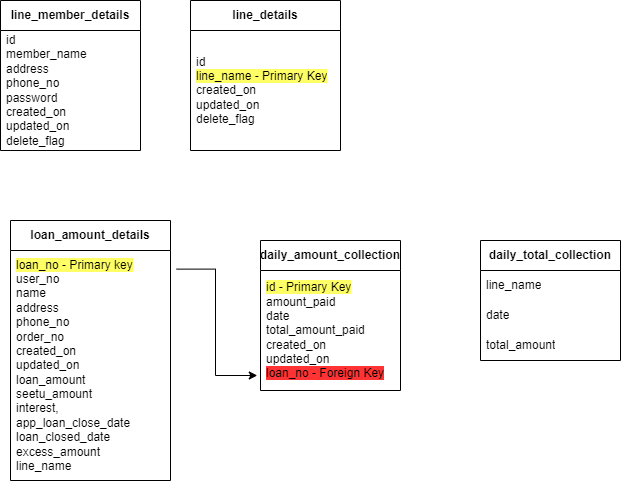

The diagram above was exported from draw.io. Its source (the exported page's mxGraphModel, read from the mxfile embedded in the PNG):
<mxGraphModel dx="1050" dy="549" grid="1" gridSize="10" guides="1" tooltips="1" connect="1" arrows="1" fold="1" page="1" pageScale="1" pageWidth="850" pageHeight="1100" math="0" shadow="0">
  <root>
    <mxCell id="0" />
    <mxCell id="1" parent="0" />
    <mxCell id="AUD5JXOcGd_3KkG2atev-1" value="&lt;b&gt;line_member_details&lt;/b&gt;" style="swimlane;fontStyle=0;childLayout=stackLayout;horizontal=1;startSize=30;horizontalStack=0;resizeParent=1;resizeParentMax=0;resizeLast=0;collapsible=1;marginBottom=0;whiteSpace=wrap;html=1;" vertex="1" parent="1">
      <mxGeometry x="10" y="30" width="140" height="150" as="geometry" />
    </mxCell>
    <mxCell id="AUD5JXOcGd_3KkG2atev-2" value="id&lt;br&gt;member_name&lt;br&gt;address&lt;br&gt;phone_no&lt;br&gt;password&lt;br&gt;created_on&lt;br&gt;updated_on&lt;br&gt;delete_flag" style="text;strokeColor=none;fillColor=none;align=left;verticalAlign=middle;spacingLeft=4;spacingRight=4;overflow=hidden;points=[[0,0.5],[1,0.5]];portConstraint=eastwest;rotatable=0;whiteSpace=wrap;html=1;" vertex="1" parent="AUD5JXOcGd_3KkG2atev-1">
      <mxGeometry y="30" width="140" height="120" as="geometry" />
    </mxCell>
    <mxCell id="AUD5JXOcGd_3KkG2atev-4" value="&lt;br&gt;" style="text;strokeColor=none;fillColor=none;align=left;verticalAlign=middle;spacingLeft=4;spacingRight=4;overflow=hidden;points=[[0,0.5],[1,0.5]];portConstraint=eastwest;rotatable=0;whiteSpace=wrap;html=1;" vertex="1" parent="AUD5JXOcGd_3KkG2atev-1">
      <mxGeometry y="150" width="140" as="geometry" />
    </mxCell>
    <mxCell id="AUD5JXOcGd_3KkG2atev-5" value="&lt;b&gt;line_details&lt;/b&gt;" style="swimlane;fontStyle=0;childLayout=stackLayout;horizontal=1;startSize=30;horizontalStack=0;resizeParent=1;resizeParentMax=0;resizeLast=0;collapsible=1;marginBottom=0;whiteSpace=wrap;html=1;" vertex="1" parent="1">
      <mxGeometry x="200" y="30" width="150" height="150" as="geometry" />
    </mxCell>
    <mxCell id="AUD5JXOcGd_3KkG2atev-8" value="id&lt;br&gt;&lt;span style=&quot;background-color: rgb(255, 255, 102);&quot;&gt;line_name - Primary Key&lt;/span&gt;&lt;br&gt;created_on&lt;br&gt;updated_on&lt;br&gt;delete_flag" style="text;strokeColor=none;fillColor=none;align=left;verticalAlign=middle;spacingLeft=4;spacingRight=4;overflow=hidden;points=[[0,0.5],[1,0.5]];portConstraint=eastwest;rotatable=0;whiteSpace=wrap;html=1;" vertex="1" parent="AUD5JXOcGd_3KkG2atev-5">
      <mxGeometry y="30" width="150" height="120" as="geometry" />
    </mxCell>
    <mxCell id="AUD5JXOcGd_3KkG2atev-17" value="&lt;b&gt;loan_amount_details&lt;/b&gt;" style="swimlane;fontStyle=0;childLayout=stackLayout;horizontal=1;startSize=30;horizontalStack=0;resizeParent=1;resizeParentMax=0;resizeLast=0;collapsible=1;marginBottom=0;whiteSpace=wrap;html=1;" vertex="1" parent="1">
      <mxGeometry x="20" y="250" width="160" height="260" as="geometry" />
    </mxCell>
    <mxCell id="AUD5JXOcGd_3KkG2atev-20" value="&lt;div style=&quot;border-color: var(--border-color);&quot;&gt;&lt;span style=&quot;background-color: rgb(255, 255, 102);&quot;&gt;loan_no - Primary key&lt;/span&gt;&lt;br&gt;&lt;/div&gt;&lt;div style=&quot;border-color: var(--border-color);&quot;&gt;user_no&lt;/div&gt;&lt;div style=&quot;border-color: var(--border-color);&quot;&gt;name&lt;/div&gt;&lt;div style=&quot;border-color: var(--border-color);&quot;&gt;address&lt;/div&gt;&lt;div style=&quot;border-color: var(--border-color);&quot;&gt;phone_no&lt;/div&gt;&lt;div style=&quot;border-color: var(--border-color);&quot;&gt;order_no&lt;/div&gt;&lt;div style=&quot;border-color: var(--border-color);&quot;&gt;created_on&lt;/div&gt;&lt;div style=&quot;border-color: var(--border-color);&quot;&gt;updated_on&lt;/div&gt;&lt;div style=&quot;border-color: var(--border-color);&quot;&gt;loan_amount&lt;/div&gt;&lt;div style=&quot;border-color: var(--border-color);&quot;&gt;seetu_amount&lt;/div&gt;&lt;div style=&quot;border-color: var(--border-color);&quot;&gt;interest,&lt;/div&gt;&lt;div style=&quot;border-color: var(--border-color);&quot;&gt;app_loan_close_date&lt;/div&gt;&lt;div style=&quot;border-color: var(--border-color);&quot;&gt;loan_closed_date&lt;/div&gt;&lt;div style=&quot;border-color: var(--border-color);&quot;&gt;excess_amount&lt;/div&gt;&lt;div style=&quot;border-color: var(--border-color);&quot;&gt;line_name&lt;/div&gt;" style="text;strokeColor=none;fillColor=none;align=left;verticalAlign=middle;spacingLeft=4;spacingRight=4;overflow=hidden;points=[[0,0.5],[1,0.5]];portConstraint=eastwest;rotatable=0;whiteSpace=wrap;html=1;" vertex="1" parent="AUD5JXOcGd_3KkG2atev-17">
      <mxGeometry y="30" width="160" height="230" as="geometry" />
    </mxCell>
    <mxCell id="AUD5JXOcGd_3KkG2atev-21" value="&lt;b&gt;daily_amount_collection&lt;/b&gt;" style="swimlane;fontStyle=0;childLayout=stackLayout;horizontal=1;startSize=30;horizontalStack=0;resizeParent=1;resizeParentMax=0;resizeLast=0;collapsible=1;marginBottom=0;whiteSpace=wrap;html=1;" vertex="1" parent="1">
      <mxGeometry x="270" y="270" width="140" height="150" as="geometry" />
    </mxCell>
    <mxCell id="AUD5JXOcGd_3KkG2atev-23" value="&lt;span style=&quot;background-color: rgb(255, 255, 102);&quot;&gt;id - Primary Key&lt;/span&gt;&lt;br&gt;amount_paid&lt;br&gt;date&lt;br&gt;total_amount_paid&lt;br&gt;created_on&lt;br&gt;updated_on&lt;br&gt;&lt;span style=&quot;background-color: rgb(255, 51, 51);&quot;&gt;loan_no - Foreign Key&lt;/span&gt;" style="text;strokeColor=none;fillColor=none;align=left;verticalAlign=middle;spacingLeft=4;spacingRight=4;overflow=hidden;points=[[0,0.5],[1,0.5]];portConstraint=eastwest;rotatable=0;whiteSpace=wrap;html=1;" vertex="1" parent="AUD5JXOcGd_3KkG2atev-21">
      <mxGeometry y="30" width="140" height="120" as="geometry" />
    </mxCell>
    <mxCell id="AUD5JXOcGd_3KkG2atev-26" value="&lt;b&gt;daily_total_collection&lt;/b&gt;" style="swimlane;fontStyle=0;childLayout=stackLayout;horizontal=1;startSize=30;horizontalStack=0;resizeParent=1;resizeParentMax=0;resizeLast=0;collapsible=1;marginBottom=0;whiteSpace=wrap;html=1;" vertex="1" parent="1">
      <mxGeometry x="490" y="270" width="140" height="120" as="geometry" />
    </mxCell>
    <mxCell id="AUD5JXOcGd_3KkG2atev-27" value="line_name" style="text;strokeColor=none;fillColor=none;align=left;verticalAlign=middle;spacingLeft=4;spacingRight=4;overflow=hidden;points=[[0,0.5],[1,0.5]];portConstraint=eastwest;rotatable=0;whiteSpace=wrap;html=1;" vertex="1" parent="AUD5JXOcGd_3KkG2atev-26">
      <mxGeometry y="30" width="140" height="30" as="geometry" />
    </mxCell>
    <mxCell id="AUD5JXOcGd_3KkG2atev-28" value="date" style="text;strokeColor=none;fillColor=none;align=left;verticalAlign=middle;spacingLeft=4;spacingRight=4;overflow=hidden;points=[[0,0.5],[1,0.5]];portConstraint=eastwest;rotatable=0;whiteSpace=wrap;html=1;" vertex="1" parent="AUD5JXOcGd_3KkG2atev-26">
      <mxGeometry y="60" width="140" height="30" as="geometry" />
    </mxCell>
    <mxCell id="AUD5JXOcGd_3KkG2atev-29" value="total_amount" style="text;strokeColor=none;fillColor=none;align=left;verticalAlign=middle;spacingLeft=4;spacingRight=4;overflow=hidden;points=[[0,0.5],[1,0.5]];portConstraint=eastwest;rotatable=0;whiteSpace=wrap;html=1;" vertex="1" parent="AUD5JXOcGd_3KkG2atev-26">
      <mxGeometry y="90" width="140" height="30" as="geometry" />
    </mxCell>
    <mxCell id="AUD5JXOcGd_3KkG2atev-30" style="edgeStyle=orthogonalEdgeStyle;rounded=0;orthogonalLoop=1;jettySize=auto;html=1;entryX=-0.023;entryY=0.875;entryDx=0;entryDy=0;entryPerimeter=0;exitX=1.038;exitY=0.081;exitDx=0;exitDy=0;exitPerimeter=0;" edge="1" parent="1" source="AUD5JXOcGd_3KkG2atev-20" target="AUD5JXOcGd_3KkG2atev-23">
      <mxGeometry relative="1" as="geometry">
        <Array as="points">
          <mxPoint x="225" y="299" />
          <mxPoint x="225" y="405" />
        </Array>
      </mxGeometry>
    </mxCell>
  </root>
</mxGraphModel>